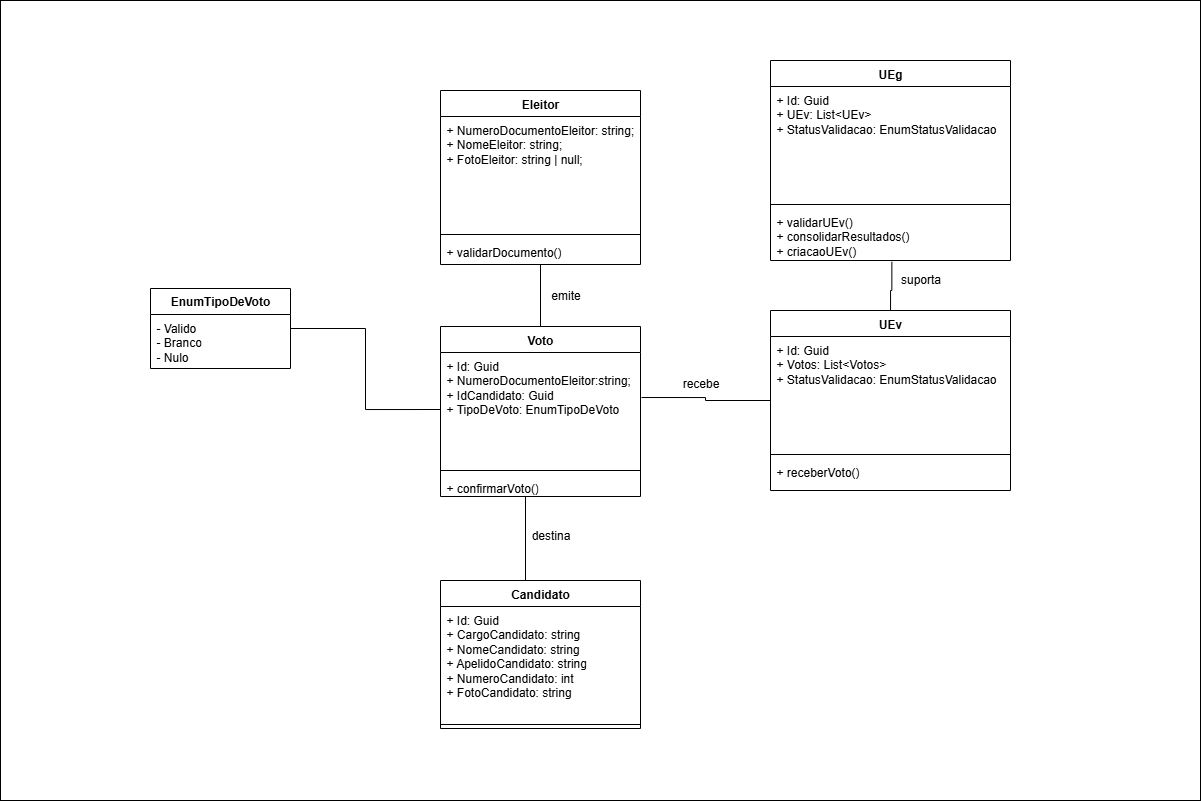

The diagram above was exported from draw.io. Its source (the exported page's mxGraphModel, read from the mxfile embedded in the PNG):
<mxGraphModel dx="2505" dy="914" grid="1" gridSize="10" guides="1" tooltips="1" connect="1" arrows="1" fold="1" page="1" pageScale="1" pageWidth="827" pageHeight="1169" math="0" shadow="0">
  <root>
    <mxCell id="0" />
    <mxCell id="1" parent="0" />
    <mxCell id="o7RfFgbNaKluu3FFpMlH-42" value="" style="rounded=0;whiteSpace=wrap;html=1;" vertex="1" parent="1">
      <mxGeometry x="-680" y="340" width="1200" height="800" as="geometry" />
    </mxCell>
    <mxCell id="o7RfFgbNaKluu3FFpMlH-1" value="Eleitor" style="swimlane;fontStyle=1;align=center;verticalAlign=top;childLayout=stackLayout;horizontal=1;startSize=26;horizontalStack=0;resizeParent=1;resizeParentMax=0;resizeLast=0;collapsible=1;marginBottom=0;whiteSpace=wrap;html=1;" vertex="1" parent="1">
      <mxGeometry x="-240" y="430" width="200" height="174" as="geometry" />
    </mxCell>
    <mxCell id="o7RfFgbNaKluu3FFpMlH-2" value="+ NumeroDocumentoEleitor: string;&lt;div&gt;+ NomeEleitor: string;&lt;/div&gt;&lt;div&gt;+ FotoEleitor: string | null;&lt;/div&gt;" style="text;strokeColor=none;fillColor=none;align=left;verticalAlign=top;spacingLeft=4;spacingRight=4;overflow=hidden;rotatable=0;points=[[0,0.5],[1,0.5]];portConstraint=eastwest;whiteSpace=wrap;html=1;" vertex="1" parent="o7RfFgbNaKluu3FFpMlH-1">
      <mxGeometry y="26" width="200" height="114" as="geometry" />
    </mxCell>
    <mxCell id="o7RfFgbNaKluu3FFpMlH-3" value="" style="line;strokeWidth=1;fillColor=none;align=left;verticalAlign=middle;spacingTop=-1;spacingLeft=3;spacingRight=3;rotatable=0;labelPosition=right;points=[];portConstraint=eastwest;strokeColor=inherit;" vertex="1" parent="o7RfFgbNaKluu3FFpMlH-1">
      <mxGeometry y="140" width="200" height="8" as="geometry" />
    </mxCell>
    <mxCell id="o7RfFgbNaKluu3FFpMlH-4" value="+ validarDocumento()" style="text;strokeColor=none;fillColor=none;align=left;verticalAlign=top;spacingLeft=4;spacingRight=4;overflow=hidden;rotatable=0;points=[[0,0.5],[1,0.5]];portConstraint=eastwest;whiteSpace=wrap;html=1;" vertex="1" parent="o7RfFgbNaKluu3FFpMlH-1">
      <mxGeometry y="148" width="200" height="26" as="geometry" />
    </mxCell>
    <mxCell id="o7RfFgbNaKluu3FFpMlH-5" value="UEv" style="swimlane;fontStyle=1;align=center;verticalAlign=top;childLayout=stackLayout;horizontal=1;startSize=26;horizontalStack=0;resizeParent=1;resizeParentMax=0;resizeLast=0;collapsible=1;marginBottom=0;whiteSpace=wrap;html=1;" vertex="1" parent="1">
      <mxGeometry x="90" y="650" width="240" height="180" as="geometry" />
    </mxCell>
    <mxCell id="o7RfFgbNaKluu3FFpMlH-6" value="+ Id: Guid&lt;div&gt;+ Votos: List&amp;lt;Votos&amp;gt;&lt;br&gt;&lt;div&gt;+ StatusValidacao: EnumStatusValidacao&lt;/div&gt;&lt;/div&gt;&lt;div&gt;&lt;br&gt;&lt;/div&gt;" style="text;strokeColor=none;fillColor=none;align=left;verticalAlign=top;spacingLeft=4;spacingRight=4;overflow=hidden;rotatable=0;points=[[0,0.5],[1,0.5]];portConstraint=eastwest;whiteSpace=wrap;html=1;" vertex="1" parent="o7RfFgbNaKluu3FFpMlH-5">
      <mxGeometry y="26" width="240" height="114" as="geometry" />
    </mxCell>
    <mxCell id="o7RfFgbNaKluu3FFpMlH-7" value="" style="line;strokeWidth=1;fillColor=none;align=left;verticalAlign=middle;spacingTop=-1;spacingLeft=3;spacingRight=3;rotatable=0;labelPosition=right;points=[];portConstraint=eastwest;strokeColor=inherit;" vertex="1" parent="o7RfFgbNaKluu3FFpMlH-5">
      <mxGeometry y="140" width="240" height="8" as="geometry" />
    </mxCell>
    <mxCell id="o7RfFgbNaKluu3FFpMlH-8" value="+&amp;nbsp;receberVoto()" style="text;strokeColor=none;fillColor=none;align=left;verticalAlign=top;spacingLeft=4;spacingRight=4;overflow=hidden;rotatable=0;points=[[0,0.5],[1,0.5]];portConstraint=eastwest;whiteSpace=wrap;html=1;" vertex="1" parent="o7RfFgbNaKluu3FFpMlH-5">
      <mxGeometry y="148" width="240" height="32" as="geometry" />
    </mxCell>
    <mxCell id="o7RfFgbNaKluu3FFpMlH-9" value="Candidato" style="swimlane;fontStyle=1;align=center;verticalAlign=top;childLayout=stackLayout;horizontal=1;startSize=26;horizontalStack=0;resizeParent=1;resizeParentMax=0;resizeLast=0;collapsible=1;marginBottom=0;whiteSpace=wrap;html=1;" vertex="1" parent="1">
      <mxGeometry x="-240" y="920" width="200" height="148" as="geometry" />
    </mxCell>
    <mxCell id="o7RfFgbNaKluu3FFpMlH-10" value="+ Id: Guid&lt;div&gt;+ Cargo&lt;span style=&quot;background-color: transparent; color: light-dark(rgb(0, 0, 0), rgb(255, 255, 255));&quot;&gt;Candidato&lt;/span&gt;&lt;span style=&quot;background-color: transparent; color: light-dark(rgb(0, 0, 0), rgb(255, 255, 255));&quot;&gt;: string&lt;/span&gt;&lt;/div&gt;&lt;div&gt;+ Nome&lt;span style=&quot;background-color: transparent; color: light-dark(rgb(0, 0, 0), rgb(255, 255, 255));&quot;&gt;Candidato&lt;/span&gt;&lt;span style=&quot;background-color: transparent; color: light-dark(rgb(0, 0, 0), rgb(255, 255, 255));&quot;&gt;: string&lt;/span&gt;&lt;/div&gt;&lt;div&gt;+ Apelido&lt;span style=&quot;background-color: transparent; color: light-dark(rgb(0, 0, 0), rgb(255, 255, 255));&quot;&gt;Candidato&lt;/span&gt;&lt;span style=&quot;background-color: transparent; color: light-dark(rgb(0, 0, 0), rgb(255, 255, 255));&quot;&gt;: string&lt;/span&gt;&lt;/div&gt;&lt;div&gt;+ Numero&lt;span style=&quot;background-color: transparent; color: light-dark(rgb(0, 0, 0), rgb(255, 255, 255));&quot;&gt;Candidato&lt;/span&gt;&lt;span style=&quot;background-color: transparent; color: light-dark(rgb(0, 0, 0), rgb(255, 255, 255));&quot;&gt;: int&lt;/span&gt;&lt;/div&gt;&lt;div&gt;+ FotoCandidato: string&lt;/div&gt;" style="text;strokeColor=none;fillColor=none;align=left;verticalAlign=top;spacingLeft=4;spacingRight=4;overflow=hidden;rotatable=0;points=[[0,0.5],[1,0.5]];portConstraint=eastwest;whiteSpace=wrap;html=1;" vertex="1" parent="o7RfFgbNaKluu3FFpMlH-9">
      <mxGeometry y="26" width="200" height="114" as="geometry" />
    </mxCell>
    <mxCell id="o7RfFgbNaKluu3FFpMlH-11" value="" style="line;strokeWidth=1;fillColor=none;align=left;verticalAlign=middle;spacingTop=-1;spacingLeft=3;spacingRight=3;rotatable=0;labelPosition=right;points=[];portConstraint=eastwest;strokeColor=inherit;" vertex="1" parent="o7RfFgbNaKluu3FFpMlH-9">
      <mxGeometry y="140" width="200" height="8" as="geometry" />
    </mxCell>
    <mxCell id="o7RfFgbNaKluu3FFpMlH-13" value="Voto" style="swimlane;fontStyle=1;align=center;verticalAlign=top;childLayout=stackLayout;horizontal=1;startSize=26;horizontalStack=0;resizeParent=1;resizeParentMax=0;resizeLast=0;collapsible=1;marginBottom=0;whiteSpace=wrap;html=1;" vertex="1" parent="1">
      <mxGeometry x="-240" y="666" width="200" height="170" as="geometry" />
    </mxCell>
    <mxCell id="o7RfFgbNaKluu3FFpMlH-14" value="+ Id: Guid&lt;div&gt;+ NumeroDocumentoEleitor:string;&lt;/div&gt;&lt;div&gt;+ IdCandidato: Guid&lt;/div&gt;&lt;div&gt;+ TipoDeVoto: EnumTipoDeVoto&lt;/div&gt;" style="text;strokeColor=none;fillColor=none;align=left;verticalAlign=top;spacingLeft=4;spacingRight=4;overflow=hidden;rotatable=0;points=[[0,0.5],[1,0.5]];portConstraint=eastwest;whiteSpace=wrap;html=1;" vertex="1" parent="o7RfFgbNaKluu3FFpMlH-13">
      <mxGeometry y="26" width="200" height="114" as="geometry" />
    </mxCell>
    <mxCell id="o7RfFgbNaKluu3FFpMlH-15" value="" style="line;strokeWidth=1;fillColor=none;align=left;verticalAlign=middle;spacingTop=-1;spacingLeft=3;spacingRight=3;rotatable=0;labelPosition=right;points=[];portConstraint=eastwest;strokeColor=inherit;" vertex="1" parent="o7RfFgbNaKluu3FFpMlH-13">
      <mxGeometry y="140" width="200" height="8" as="geometry" />
    </mxCell>
    <mxCell id="o7RfFgbNaKluu3FFpMlH-16" value="+ confirmarVoto()" style="text;strokeColor=none;fillColor=none;align=left;verticalAlign=top;spacingLeft=4;spacingRight=4;overflow=hidden;rotatable=0;points=[[0,0.5],[1,0.5]];portConstraint=eastwest;whiteSpace=wrap;html=1;" vertex="1" parent="o7RfFgbNaKluu3FFpMlH-13">
      <mxGeometry y="148" width="200" height="22" as="geometry" />
    </mxCell>
    <mxCell id="o7RfFgbNaKluu3FFpMlH-17" value="" style="endArrow=none;html=1;rounded=0;" edge="1" parent="1" source="o7RfFgbNaKluu3FFpMlH-13">
      <mxGeometry width="50" height="50" relative="1" as="geometry">
        <mxPoint x="-150" y="714" as="sourcePoint" />
        <mxPoint x="-140" y="604" as="targetPoint" />
      </mxGeometry>
    </mxCell>
    <mxCell id="o7RfFgbNaKluu3FFpMlH-23" value="suporta" style="text;html=1;align=center;verticalAlign=middle;resizable=0;points=[];autosize=1;strokeColor=none;fillColor=none;" vertex="1" parent="1">
      <mxGeometry x="210" y="604" width="60" height="30" as="geometry" />
    </mxCell>
    <mxCell id="o7RfFgbNaKluu3FFpMlH-24" style="edgeStyle=orthogonalEdgeStyle;rounded=0;orthogonalLoop=1;jettySize=auto;html=1;entryX=1.005;entryY=0.395;entryDx=0;entryDy=0;entryPerimeter=0;endArrow=none;endFill=0;" edge="1" parent="1" source="o7RfFgbNaKluu3FFpMlH-5" target="o7RfFgbNaKluu3FFpMlH-14">
      <mxGeometry relative="1" as="geometry" />
    </mxCell>
    <mxCell id="o7RfFgbNaKluu3FFpMlH-25" value="recebe" style="text;html=1;align=center;verticalAlign=middle;resizable=0;points=[];autosize=1;strokeColor=none;fillColor=none;" vertex="1" parent="1">
      <mxGeometry x="-10" y="708" width="60" height="30" as="geometry" />
    </mxCell>
    <mxCell id="o7RfFgbNaKluu3FFpMlH-26" style="edgeStyle=orthogonalEdgeStyle;rounded=0;orthogonalLoop=1;jettySize=auto;html=1;entryX=0;entryY=0.5;entryDx=0;entryDy=0;strokeColor=default;curved=0;endArrow=none;endFill=0;" edge="1" parent="1" source="o7RfFgbNaKluu3FFpMlH-27" target="o7RfFgbNaKluu3FFpMlH-14">
      <mxGeometry relative="1" as="geometry" />
    </mxCell>
    <mxCell id="o7RfFgbNaKluu3FFpMlH-27" value="&lt;span style=&quot;font-weight: 700;&quot;&gt;EnumTipoDeVoto&lt;/span&gt;" style="swimlane;fontStyle=0;childLayout=stackLayout;horizontal=1;startSize=26;fillColor=none;horizontalStack=0;resizeParent=1;resizeParentMax=0;resizeLast=0;collapsible=1;marginBottom=0;whiteSpace=wrap;html=1;" vertex="1" parent="1">
      <mxGeometry x="-530" y="628" width="140" height="80" as="geometry" />
    </mxCell>
    <mxCell id="o7RfFgbNaKluu3FFpMlH-28" value="&lt;div&gt;- Valido&lt;/div&gt;- Branco&lt;div&gt;- Nulo&lt;/div&gt;" style="text;strokeColor=none;fillColor=none;align=left;verticalAlign=top;spacingLeft=4;spacingRight=4;overflow=hidden;rotatable=0;points=[[0,0.5],[1,0.5]];portConstraint=eastwest;whiteSpace=wrap;html=1;" vertex="1" parent="o7RfFgbNaKluu3FFpMlH-27">
      <mxGeometry y="26" width="140" height="54" as="geometry" />
    </mxCell>
    <mxCell id="o7RfFgbNaKluu3FFpMlH-29" style="edgeStyle=orthogonalEdgeStyle;rounded=0;orthogonalLoop=1;jettySize=auto;html=1;entryX=0.425;entryY=1;entryDx=0;entryDy=0;entryPerimeter=0;endArrow=none;endFill=0;" edge="1" parent="1" source="o7RfFgbNaKluu3FFpMlH-9" target="o7RfFgbNaKluu3FFpMlH-16">
      <mxGeometry relative="1" as="geometry">
        <Array as="points">
          <mxPoint x="-155" y="990" />
        </Array>
      </mxGeometry>
    </mxCell>
    <mxCell id="o7RfFgbNaKluu3FFpMlH-35" value="UEg" style="swimlane;fontStyle=1;align=center;verticalAlign=top;childLayout=stackLayout;horizontal=1;startSize=26;horizontalStack=0;resizeParent=1;resizeParentMax=0;resizeLast=0;collapsible=1;marginBottom=0;whiteSpace=wrap;html=1;" vertex="1" parent="1">
      <mxGeometry x="90" y="400" width="240" height="200" as="geometry" />
    </mxCell>
    <mxCell id="o7RfFgbNaKluu3FFpMlH-36" value="&lt;div&gt;+ Id: Guid&lt;div&gt;+ UEv: List&amp;lt;UEv&amp;gt;&lt;br&gt;&lt;div&gt;+ StatusValidacao: EnumStatusValidacao&lt;/div&gt;&lt;/div&gt;&lt;/div&gt;" style="text;strokeColor=none;fillColor=none;align=left;verticalAlign=top;spacingLeft=4;spacingRight=4;overflow=hidden;rotatable=0;points=[[0,0.5],[1,0.5]];portConstraint=eastwest;whiteSpace=wrap;html=1;" vertex="1" parent="o7RfFgbNaKluu3FFpMlH-35">
      <mxGeometry y="26" width="240" height="114" as="geometry" />
    </mxCell>
    <mxCell id="o7RfFgbNaKluu3FFpMlH-37" value="" style="line;strokeWidth=1;fillColor=none;align=left;verticalAlign=middle;spacingTop=-1;spacingLeft=3;spacingRight=3;rotatable=0;labelPosition=right;points=[];portConstraint=eastwest;strokeColor=inherit;" vertex="1" parent="o7RfFgbNaKluu3FFpMlH-35">
      <mxGeometry y="140" width="240" height="8" as="geometry" />
    </mxCell>
    <mxCell id="o7RfFgbNaKluu3FFpMlH-38" value="+ validarUEv()&lt;div&gt;+&amp;nbsp;consolidarResultados()&lt;/div&gt;&lt;div&gt;+ criacaoUEv()&lt;/div&gt;" style="text;strokeColor=none;fillColor=none;align=left;verticalAlign=top;spacingLeft=4;spacingRight=4;overflow=hidden;rotatable=0;points=[[0,0.5],[1,0.5]];portConstraint=eastwest;whiteSpace=wrap;html=1;" vertex="1" parent="o7RfFgbNaKluu3FFpMlH-35">
      <mxGeometry y="148" width="240" height="52" as="geometry" />
    </mxCell>
    <mxCell id="o7RfFgbNaKluu3FFpMlH-39" style="edgeStyle=orthogonalEdgeStyle;rounded=0;orthogonalLoop=1;jettySize=auto;html=1;entryX=0.023;entryY=-0.092;entryDx=0;entryDy=0;entryPerimeter=0;endArrow=none;endFill=0;" edge="1" parent="1" source="o7RfFgbNaKluu3FFpMlH-5" target="o7RfFgbNaKluu3FFpMlH-23">
      <mxGeometry relative="1" as="geometry" />
    </mxCell>
    <mxCell id="o7RfFgbNaKluu3FFpMlH-40" value="emite" style="text;html=1;align=center;verticalAlign=middle;resizable=0;points=[];autosize=1;strokeColor=none;fillColor=none;" vertex="1" parent="1">
      <mxGeometry x="-140" y="620" width="50" height="30" as="geometry" />
    </mxCell>
    <mxCell id="o7RfFgbNaKluu3FFpMlH-41" value="destina" style="text;html=1;align=center;verticalAlign=middle;resizable=0;points=[];autosize=1;strokeColor=none;fillColor=none;" vertex="1" parent="1">
      <mxGeometry x="-160" y="860" width="60" height="30" as="geometry" />
    </mxCell>
  </root>
</mxGraphModel>